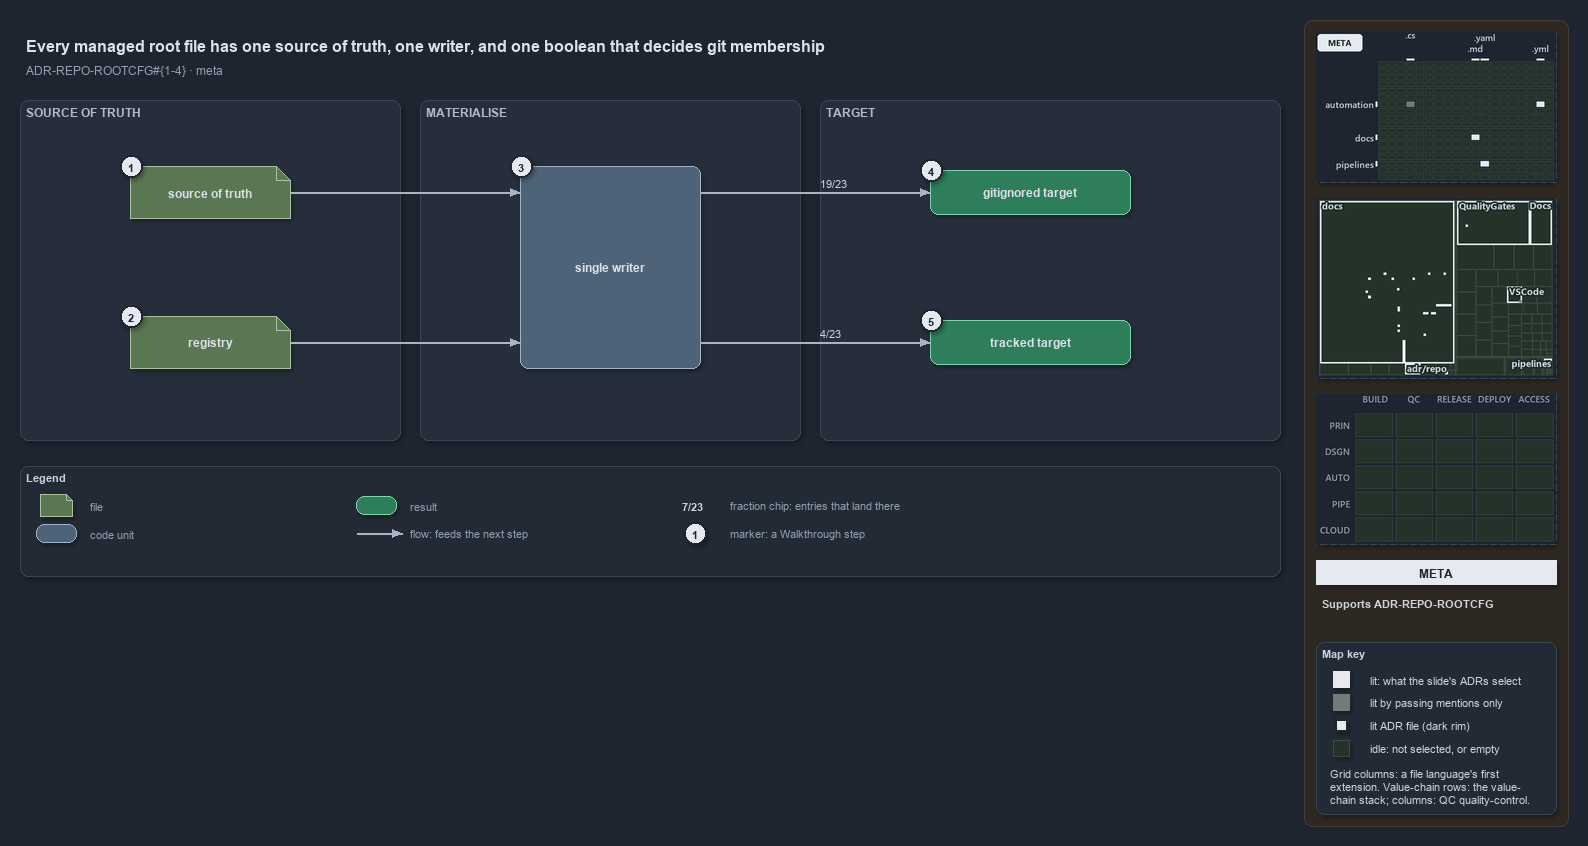

The diagram above was exported from draw.io. Its source (the exported page's mxGraphModel, read from the mxfile embedded in the PNG):
<mxGraphModel dx="1024" dy="768" grid="0" gridSize="10" guides="1" tooltips="1" connect="1" arrows="1" fold="1" page="1" pageScale="1" pageWidth="1572" pageHeight="640" background="#1E2430" math="0" shadow="1">
  <root>
    <mxCell id="0" />
    <mxCell id="1" parent="0" />
    <mxCell id="sidebar-bg" value="" style="rounded=1;arcSize=2;html=1;fillColor=#2E2823;strokeColor=#453C33;shadow=0;" vertex="1" parent="1">
      <mxGeometry x="1304" y="4" width="264" height="806" as="geometry" />
    </mxCell>
    <mxCell id="title" value="Every managed root file has one source of truth, one writer, and one boolean that decides git membership" style="text;html=1;align=left;verticalAlign=middle;fontSize=16;fontStyle=1;fontColor=#DDE2E9;" vertex="1" parent="1">
      <mxGeometry x="20" y="14" width="1260" height="30" as="geometry" />
    </mxCell>
    <mxCell id="subtitle" value="ADR-REPO-ROOTCFG#{1-4} &amp;#183; meta" style="text;html=1;align=left;verticalAlign=middle;fontSize=12;fontColor=#949FAE;" vertex="1" parent="1">
      <mxGeometry x="20" y="44" width="1240" height="20" as="geometry" />
    </mxCell>
    <mxCell id="band-source" value="SOURCE OF TRUTH" style="rounded=1;html=1;arcSize=3;fillColor=#262E3B;strokeColor=#3A4555;verticalAlign=top;align=left;spacingLeft=8;fontStyle=1;fontSize=12;fontColor=#B0BAC7;" vertex="1" parent="1">
      <mxGeometry x="20" y="84" width="380" height="340" as="geometry" />
    </mxCell>
    <mxCell id="band-write" value="MATERIALISE" style="rounded=1;html=1;arcSize=3;fillColor=#262E3B;strokeColor=#3A4555;verticalAlign=top;align=left;spacingLeft=8;fontStyle=1;fontSize=12;fontColor=#B0BAC7;" vertex="1" parent="1">
      <mxGeometry x="420" y="84" width="380" height="340" as="geometry" />
    </mxCell>
    <mxCell id="band-target" value="TARGET" style="rounded=1;html=1;arcSize=3;fillColor=#262E3B;strokeColor=#3A4555;verticalAlign=top;align=left;spacingLeft=8;fontStyle=1;fontSize=12;fontColor=#B0BAC7;" vertex="1" parent="1">
      <mxGeometry x="820" y="84" width="460" height="340" as="geometry" />
    </mxCell>
    <mxCell id="g-source" value="&lt;b&gt;source of truth&lt;/b&gt;" style="shape=note;size=14;whiteSpace=wrap;html=1;fillColor=#5B7653;strokeColor=#A9C29F;fontColor=#DDE2E9;fontSize=12;" vertex="1" parent="1">
      <mxGeometry x="130" y="150" width="160" height="52" as="geometry" />
    </mxCell>
    <mxCell id="g-registry" value="&lt;b&gt;registry&lt;/b&gt;" style="shape=note;size=14;whiteSpace=wrap;html=1;fillColor=#5B7653;strokeColor=#A9C29F;fontColor=#DDE2E9;fontSize=12;" vertex="1" parent="1">
      <mxGeometry x="130" y="300" width="160" height="52" as="geometry" />
    </mxCell>
    <mxCell id="g-writer" value="&lt;b&gt;single writer&lt;/b&gt;" style="rounded=1;whiteSpace=wrap;html=1;arcSize=20;fillColor=#4E6378;strokeColor=#9FB3C8;fontColor=#DDE2E9;fontSize=12;" vertex="1" parent="1">
      <mxGeometry x="520" y="150" width="180" height="202" as="geometry" />
    </mxCell>
    <mxCell id="g-ignored" value="&lt;b&gt;gitignored target&lt;/b&gt;" style="rounded=1;whiteSpace=wrap;html=1;arcSize=20;fillColor=#2E7D5B;strokeColor=#7FD3AE;fontColor=#DDE2E9;fontSize=12;" vertex="1" parent="1">
      <mxGeometry x="930" y="154" width="200" height="44" as="geometry" />
    </mxCell>
    <mxCell id="g-tracked" value="&lt;b&gt;tracked target&lt;/b&gt;" style="rounded=1;whiteSpace=wrap;html=1;arcSize=20;fillColor=#2E7D5B;strokeColor=#7FD3AE;fontColor=#DDE2E9;fontSize=12;" vertex="1" parent="1">
      <mxGeometry x="930" y="304" width="200" height="44" as="geometry" />
    </mxCell>
    <mxCell id="port-writer-l1" value="" style="text;html=1;strokeColor=none;fillColor=none;" vertex="1" parent="1">
      <mxGeometry x="520" y="176" width="1" height="1" as="geometry" />
    </mxCell>
    <mxCell id="port-writer-l2" value="" style="text;html=1;strokeColor=none;fillColor=none;" vertex="1" parent="1">
      <mxGeometry x="520" y="326" width="1" height="1" as="geometry" />
    </mxCell>
    <mxCell id="port-writer-r1" value="" style="text;html=1;strokeColor=none;fillColor=none;" vertex="1" parent="1">
      <mxGeometry x="700" y="176" width="1" height="1" as="geometry" />
    </mxCell>
    <mxCell id="port-writer-r2" value="" style="text;html=1;strokeColor=none;fillColor=none;" vertex="1" parent="1">
      <mxGeometry x="700" y="326" width="1" height="1" as="geometry" />
    </mxCell>
    <mxCell id="e-source-writer" value="" style="edgeStyle=orthogonalEdgeStyle;rounded=1;html=1;fontSize=10;fontColor=#CDD3DC;endArrow=block;strokeColor=#AAB4C3;shadow=0;" edge="1" parent="1" source="g-source" target="port-writer-l1">
      <mxGeometry relative="1" as="geometry" />
    </mxCell>
    <mxCell id="e-registry-writer" value="" style="edgeStyle=orthogonalEdgeStyle;rounded=1;html=1;fontSize=10;fontColor=#CDD3DC;endArrow=block;strokeColor=#AAB4C3;shadow=0;" edge="1" parent="1" source="g-registry" target="port-writer-l2">
      <mxGeometry relative="1" as="geometry" />
    </mxCell>
    <mxCell id="e-writer-ignored" value="19/23" style="edgeStyle=orthogonalEdgeStyle;rounded=1;html=1;endArrow=block;strokeColor=#AAB4C3;fontColor=#CDD3DC;fontStyle=1;fontSize=11;labelBackgroundColor=#262E3B;shadow=0;" edge="1" parent="1" source="port-writer-r1" target="g-ignored">
      <mxGeometry relative="1" as="geometry" />
    </mxCell>
    <mxCell id="e-writer-tracked" value="4/23" style="edgeStyle=orthogonalEdgeStyle;rounded=1;html=1;endArrow=block;strokeColor=#AAB4C3;fontColor=#CDD3DC;fontStyle=1;fontSize=11;labelBackgroundColor=#262E3B;shadow=0;" edge="1" parent="1" source="port-writer-r2" target="g-tracked">
      <mxGeometry relative="1" as="geometry" />
    </mxCell>
    <mxCell id="mark-1" value="1" style="ellipse;html=1;fillColor=#E6EAF0;strokeColor=#1E2430;strokeWidth=2;fontColor=#1E2430;fontStyle=1;fontSize=11;" vertex="1" parent="1">
      <mxGeometry x="120" y="139" width="22" height="22" as="geometry" />
    </mxCell>
    <mxCell id="mark-2" value="2" style="ellipse;html=1;fillColor=#E6EAF0;strokeColor=#1E2430;strokeWidth=2;fontColor=#1E2430;fontStyle=1;fontSize=11;" vertex="1" parent="1">
      <mxGeometry x="120" y="289" width="22" height="22" as="geometry" />
    </mxCell>
    <mxCell id="mark-3" value="3" style="ellipse;html=1;fillColor=#E6EAF0;strokeColor=#1E2430;strokeWidth=2;fontColor=#1E2430;fontStyle=1;fontSize=11;" vertex="1" parent="1">
      <mxGeometry x="510" y="139" width="22" height="22" as="geometry" />
    </mxCell>
    <mxCell id="mark-4" value="4" style="ellipse;html=1;fillColor=#E6EAF0;strokeColor=#1E2430;strokeWidth=2;fontColor=#1E2430;fontStyle=1;fontSize=11;" vertex="1" parent="1">
      <mxGeometry x="920" y="143" width="22" height="22" as="geometry" />
    </mxCell>
    <mxCell id="mark-5" value="5" style="ellipse;html=1;fillColor=#E6EAF0;strokeColor=#1E2430;strokeWidth=2;fontColor=#1E2430;fontStyle=1;fontSize=11;" vertex="1" parent="1">
      <mxGeometry x="920" y="293" width="22" height="22" as="geometry" />
    </mxCell>
    <mxCell id="legend" value="&lt;b&gt;Legend&lt;/b&gt;" style="rounded=1;whiteSpace=wrap;html=1;arcSize=6;fillColor=#222A36;strokeColor=#3A4555;align=left;verticalAlign=top;spacing=8;fontSize=11;fontColor=#CDD3DC;" vertex="1" parent="1">
      <mxGeometry x="20" y="450" width="1260" height="110" as="geometry" />
    </mxCell>
    <mxCell id="lg-0" value="" style="shape=note;size=6;html=1;fillColor=#5B7653;strokeColor=#A9C29F;" vertex="1" parent="1">
      <mxGeometry x="40" y="478" width="32" height="22" as="geometry" />
    </mxCell>
    <mxCell id="lg-0-t" value="file" style="text;html=1;align=left;verticalAlign=middle;fontSize=11;fontColor=#949FAE;" vertex="1" parent="1">
      <mxGeometry x="84" y="479" width="270" height="20" as="geometry" />
    </mxCell>
    <mxCell id="lg-1" value="" style="rounded=1;html=1;arcSize=20;fillColor=#4E6378;strokeColor=#9FB3C8;" vertex="1" parent="1">
      <mxGeometry x="36" y="508" width="40" height="18" as="geometry" />
    </mxCell>
    <mxCell id="lg-1-t" value="code unit" style="text;html=1;align=left;verticalAlign=middle;fontSize=11;fontColor=#949FAE;" vertex="1" parent="1">
      <mxGeometry x="84" y="507" width="270" height="20" as="geometry" />
    </mxCell>
    <mxCell id="lg-2" value="" style="rounded=1;html=1;arcSize=20;fillColor=#2E7D5B;strokeColor=#7FD3AE;" vertex="1" parent="1">
      <mxGeometry x="356" y="480" width="40" height="18" as="geometry" />
    </mxCell>
    <mxCell id="lg-2-t" value="result" style="text;html=1;align=left;verticalAlign=middle;fontSize=11;fontColor=#949FAE;" vertex="1" parent="1">
      <mxGeometry x="404" y="479" width="270" height="20" as="geometry" />
    </mxCell>
    <mxCell id="lg-3-a" value="" style="text;html=1;strokeColor=none;fillColor=none;" vertex="1" parent="1">
      <mxGeometry x="356" y="517" width="1" height="1" as="geometry" />
    </mxCell>
    <mxCell id="lg-3-b" value="" style="text;html=1;strokeColor=none;fillColor=none;" vertex="1" parent="1">
      <mxGeometry x="402" y="517" width="1" height="1" as="geometry" />
    </mxCell>
    <mxCell id="lg-3-e" value="" style="edgeStyle=orthogonalEdgeStyle;rounded=1;html=1;fontSize=10;fontColor=#CDD3DC;endArrow=block;strokeColor=#AAB4C3;shadow=0;" edge="1" parent="1" source="lg-3-a" target="lg-3-b">
      <mxGeometry relative="1" as="geometry" />
    </mxCell>
    <mxCell id="lg-3-t" value="flow: feeds the next step" style="text;html=1;align=left;verticalAlign=middle;fontSize=11;fontColor=#949FAE;" vertex="1" parent="1">
      <mxGeometry x="404" y="507" width="270" height="20" as="geometry" />
    </mxCell>
    <mxCell id="lg-4" value="&lt;b&gt;7/23&lt;/b&gt;" style="text;html=1;align=center;verticalAlign=middle;fontSize=11;fontColor=#CDD3DC;" vertex="1" parent="1">
      <mxGeometry x="672" y="480" width="40" height="18" as="geometry" />
    </mxCell>
    <mxCell id="lg-4-t" value="fraction chip: entries that land there" style="text;html=1;align=left;verticalAlign=middle;fontSize=11;fontColor=#949FAE;" vertex="1" parent="1">
      <mxGeometry x="724" y="479" width="270" height="20" as="geometry" />
    </mxCell>
    <mxCell id="lg-5" value="1" style="ellipse;html=1;fillColor=#E6EAF0;strokeColor=#1E2430;strokeWidth=2;fontColor=#1E2430;fontStyle=1;fontSize=11;" vertex="1" parent="1">
      <mxGeometry x="684" y="506" width="22" height="22" as="geometry" />
    </mxCell>
    <mxCell id="lg-5-t" value="marker: a Walkthrough step" style="text;html=1;align=left;verticalAlign=middle;fontSize=11;fontColor=#949FAE;" vertex="1" parent="1">
      <mxGeometry x="724" y="507" width="270" height="20" as="geometry" />
    </mxCell>
    <mxCell id="minimap-grid" value="" style="shape=image;imageAspect=0;rounded=1;arcSize=4;whiteSpace=wrap;html=1;fillColor=#262E3B;strokeColor=#3A4555;dashed=1;fontColor=#949FAE;fontSize=11;image=data:image/png,(base64 omitted: 9892 chars);" vertex="1" parent="1">
      <mxGeometry x="1316" y="16" width="240" height="150" as="geometry" />
    </mxCell>
    <mxCell id="minimap-tree" value="" style="shape=image;imageAspect=0;rounded=1;arcSize=4;whiteSpace=wrap;html=1;fillColor=#262E3B;strokeColor=#3A4555;dashed=1;fontColor=#949FAE;fontSize=11;image=data:image/png,(base64 omitted: 17868 chars);" vertex="1" parent="1">
      <mxGeometry x="1316" y="182" width="240" height="180" as="geometry" />
    </mxCell>
    <mxCell id="minimap-chain" value="" style="shape=image;imageAspect=0;rounded=1;arcSize=4;whiteSpace=wrap;html=1;fillColor=#262E3B;strokeColor=#3A4555;dashed=1;fontColor=#949FAE;fontSize=11;image=data:image/png,(base64 omitted: 11912 chars);" vertex="1" parent="1">
      <mxGeometry x="1316" y="378" width="240" height="150" as="geometry" />
    </mxCell>
    <mxCell id="lens-badge" value="META" style="rounded=0;whiteSpace=wrap;html=1;align=center;verticalAlign=middle;fontSize=12;fontStyle=1;fontColor=#1E2430;fillColor=#E6EAF0;strokeColor=none;" vertex="1" parent="1">
      <mxGeometry x="1316" y="544" width="240" height="24" as="geometry" />
    </mxCell>
    <mxCell id="supports" value="&lt;b&gt;Supports&lt;/b&gt; ADR-REPO-ROOTCFG" style="text;html=1;whiteSpace=wrap;align=left;verticalAlign=top;fontSize=11;fontColor=#CDD3DC;" vertex="1" parent="1">
      <mxGeometry x="1316" y="576" width="240" height="38" as="geometry" />
    </mxCell>
    <mxCell id="mapkey" value="&lt;b&gt;Map key&lt;/b&gt;" style="rounded=1;arcSize=6;whiteSpace=wrap;html=1;align=left;verticalAlign=top;fontSize=11;fontColor=#CDD3DC;fillColor=#222A36;strokeColor=#3A4555;spacingLeft=8;spacingTop=2;" vertex="1" parent="1">
      <mxGeometry x="1316" y="626" width="240" height="172" as="geometry" />
    </mxCell>
    <mxCell id="mapkey-lit" value="" style="rounded=0;html=1;fillColor=#E6EAF0;strokeColor=#E6EAF0;" vertex="1" parent="1">
      <mxGeometry x="1333.0" y="655.0" width="16" height="16" as="geometry" />
    </mxCell>
    <mxCell id="mapkey-lit-text" value="lit: what the slide's ADRs select" style="text;html=1;align=left;verticalAlign=middle;fontSize=11;fontColor=#CDD3DC;" vertex="1" parent="1">
      <mxGeometry x="1364" y="653" width="184" height="20" as="geometry" />
    </mxCell>
    <mxCell id="mapkey-touched" value="" style="rounded=0;html=1;fillColor=#727C79;strokeColor=#727C79;" vertex="1" parent="1">
      <mxGeometry x="1333.0" y="678.0" width="16" height="16" as="geometry" />
    </mxCell>
    <mxCell id="mapkey-touched-text" value="lit by passing mentions only" style="text;html=1;align=left;verticalAlign=middle;fontSize=11;fontColor=#CDD3DC;" vertex="1" parent="1">
      <mxGeometry x="1364" y="676" width="184" height="20" as="geometry" />
    </mxCell>
    <mxCell id="mapkey-adr" value="" style="rounded=0;html=1;fillColor=#E6EAF0;strokeColor=#1C2A24;strokeWidth=2;" vertex="1" parent="1">
      <mxGeometry x="1335.0" y="703.0" width="12" height="12" as="geometry" />
    </mxCell>
    <mxCell id="mapkey-adr-text" value="lit ADR file (dark rim)" style="text;html=1;align=left;verticalAlign=middle;fontSize=11;fontColor=#CDD3DC;" vertex="1" parent="1">
      <mxGeometry x="1364" y="699" width="184" height="20" as="geometry" />
    </mxCell>
    <mxCell id="mapkey-idle" value="" style="rounded=0;html=1;fillColor=#243229;strokeColor=#3B4D43;" vertex="1" parent="1">
      <mxGeometry x="1333.0" y="724.0" width="16" height="16" as="geometry" />
    </mxCell>
    <mxCell id="mapkey-idle-text" value="idle: not selected, or empty" style="text;html=1;align=left;verticalAlign=middle;fontSize=11;fontColor=#CDD3DC;" vertex="1" parent="1">
      <mxGeometry x="1364" y="722" width="184" height="20" as="geometry" />
    </mxCell>
    <mxCell id="mapkey-codes" value="Grid columns: a file language's first&lt;br&gt;extension. Value-chain rows: the value-&lt;br&gt;chain stack; columns: QC quality-control." style="text;html=1;align=left;verticalAlign=top;whiteSpace=wrap;fontSize=11;fontColor=#CDD3DC;" vertex="1" parent="1">
      <mxGeometry x="1324" y="746" width="224" height="46" as="geometry" />
    </mxCell>
  </root>
</mxGraphModel>